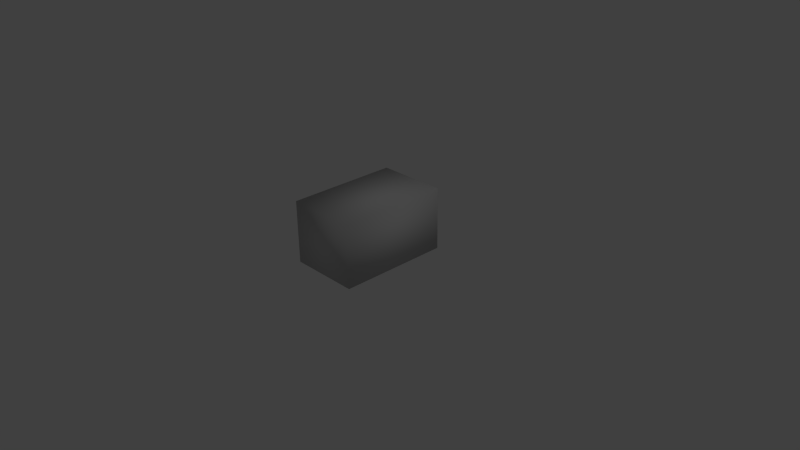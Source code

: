 # Source: GD_Ammo_22injector.blend  (saved by Blender 2.66.1; exported with 4.5.12 LTS)
import bpy
from mathutils import Matrix  # noqa: F401  (used for matrix-valued properties, if any)

bpy.ops.wm.read_factory_settings(use_empty=True)
scene = bpy.context.scene
scene.name = 'Scene'

# ---- collections
col_collection_1 = bpy.data.collections.new('Collection 1'); scene.collection.children.link(col_collection_1)

# ---- materials (node trees are filled in below, after node groups)
mat_standardmaterial = bpy.data.materials.new('Standardmaterial')
mat_standardmaterial.alpha_threshold = 0.0
mat_standardmaterial.use_transparent_shadow = False
mat_standardmaterial.diffuse_color = (0.588, 0.588, 0.588, 1.0)
mat_standardmaterial.specular_color = (0.0, 0.0, 0.0)
mat_standardmaterial.roughness = 0.5
mat_standardmaterial.specular_intensity = 1.0
mat_standardmaterial.line_color = (0.0, 0.0, 0.0, 1.0)

# ---- material node trees

# ---- world
world_world = bpy.data.worlds.new('World'); scene.world = world_world
world_world.color = (0.05088, 0.05088, 0.05088)
world_world.use_sun_shadow = False
world_world.sun_shadow_jitter_overblur = 0.0
world_world.cycles.sampling_method = 'MANUAL'
world_world.cycles.sample_map_resolution = 256

# ---- cameras
cam_camera = bpy.data.cameras.new('Camera')
cam_camera.clip_end = 100.0
cam_camera.lens = 35.0
cam_camera.sensor_width = 32.0
cam_camera.sensor_height = 18.0
cam_camera.ortho_scale = 7.314
cam_camera.dof.focus_distance = 0.0
cam_camera.dof.aperture_fstop = 128.0

# ---- lights
light_lamp = bpy.data.lights.new('Lamp', 'POINT')
light_lamp.transmission_factor = 0.0
light_lamp.cutoff_distance = 30.0
light_lamp.energy = 100.0
light_lamp.shadow_buffer_clip_start = 1.001
light_lamp.shadow_soft_size = 0.1
light_lamp.shadow_maximum_resolution = 0.006
light_lamp.use_absolute_resolution = True
light_lamp.cycles.use_multiple_importance_sampling = False

# ---- meshes
me_object001 = bpy.data.meshes.new('Object001')
me_object001.from_pydata([(-0.5006, 0.0, -0.704), (0.4535, 0.0, -0.704), (0.4535, 0.0, 0.8), (-0.5006, 0.0, 0.8), (0.4535, 0.846, 0.8), (-0.5006, 0.846, 0.8), (-0.5006, 0.846, -0.704), (0.4535, 0.846, -0.704)], [], [(0, 1, 2, 3), (2, 4, 5, 3), (1, 0, 6, 7), (4, 7, 6, 5), (1, 7, 4, 2), (0, 3, 5, 6)])
me_object001.polygons.foreach_set('use_smooth', [True] * 6)
_k = set([(0, 1), (0, 3), (0, 6), (1, 2), (1, 7), (2, 3), (2, 4), (3, 5), (4, 5), (4, 7), (5, 6), (6, 7)])
me_object001.attributes.new('sharp_edge', 'BOOLEAN', 'EDGE').data.foreach_set('value', [ (min(e.vertices), max(e.vertices)) in _k for e in me_object001.edges])
_uv = me_object001.uv_layers.new(name='UVMap')
_uv.uv.foreach_set('vector', [0.0051, 0.1707, 0.0051, 0.2486, 0.2054, 0.2486, 0.2054, 0.1707, 0.2046, 0.2502, 0.2046, 0.1708, 0.0047, 0.1708, 0.0047, 0.2502, 0.1128, 0.2471, 0.2035, 0.2471, 0.2035, 0.1692, 0.1128, 0.1692, 0.669, 0.3474, 0.669, 0.1783, 0.8177, 0.1783, 0.8177, 0.3474, 0.0041, 0.2532, 0.0041, 0.1698, 0.203, 0.1698, 0.203, 0.2532, 0.0041, 0.2504, 0.2059, 0.2504, 0.2059, 0.1701, 0.0041, 0.1701])
me_object001.materials.append(mat_standardmaterial)
me_object001.use_remesh_preserve_volume = False
me_object001.use_remesh_preserve_attributes = False
me_object001.use_mirror_vertex_groups = False
me_object001.update()

# ---- objects
ob_object001 = bpy.data.objects.new('Object001', me_object001)
ob_lamp = bpy.data.objects.new('Lamp', light_lamp)
ob_camera = bpy.data.objects.new('Camera', cam_camera)

# ---- transforms, parenting, visibility, modifiers, constraints
ob_object001.location = (0.0, 0.0, 0.0)
ob_object001.rotation_euler = (1.571, -0.0, 0.0)
ob_object001.lineart.crease_threshold = 0.0
ob_lamp.location = (4.076, 1.005, 5.904)
ob_lamp.rotation_euler = (0.6503, 0.05522, 1.866)
ob_lamp.lock_rotations_4d = False
ob_lamp.empty_display_type = 'ARROWS'
ob_lamp.color = (0.0, 0.0, 0.0, 0.0)
ob_lamp.lineart.crease_threshold = 0.0
ob_camera.location = (7.481, -6.508, 5.344)
ob_camera.rotation_euler = (1.109, 0.01082, 0.8149)
ob_camera.lock_rotations_4d = False
ob_camera.empty_display_type = 'ARROWS'
ob_camera.color = (0.0, 0.0, 0.0, 0.0)
ob_camera.display_type = 'WIRE'
ob_camera.lineart.crease_threshold = 0.0

# ---- collection membership
col_collection_1.objects.link(ob_object001)
col_collection_1.objects.link(ob_lamp)
col_collection_1.objects.link(ob_camera)

# ---- scene / render settings (as saved in the file)
scene.camera = ob_camera
scene.frame_start = 1; scene.frame_end = 250; scene.frame_set(1)
scene.render.engine = 'BLENDER_EEVEE_NEXT'
scene.render.image_settings.color_mode = 'RGB'
scene.render.image_settings.compression = 90
scene.render.resolution_percentage = 50
scene.render.dither_intensity = 0.0
scene.render.bake_margin = 2
scene.cycles.use_denoising = False
scene.cycles.samples = 10
scene.cycles.sampling_pattern = 'TABULATED_SOBOL'
scene.cycles.light_sampling_threshold = 0.0
scene.cycles.use_adaptive_sampling = False
scene.cycles.use_light_tree = False
scene.cycles.blur_glossy = 0.0
scene.cycles.volume_bounces = 1
scene.cycles.pixel_filter_type = 'GAUSSIAN'
scene.cycles.sample_clamp_indirect = 0.0
scene.view_settings.view_transform = 'Standard'
bpy.context.view_layer.update()
